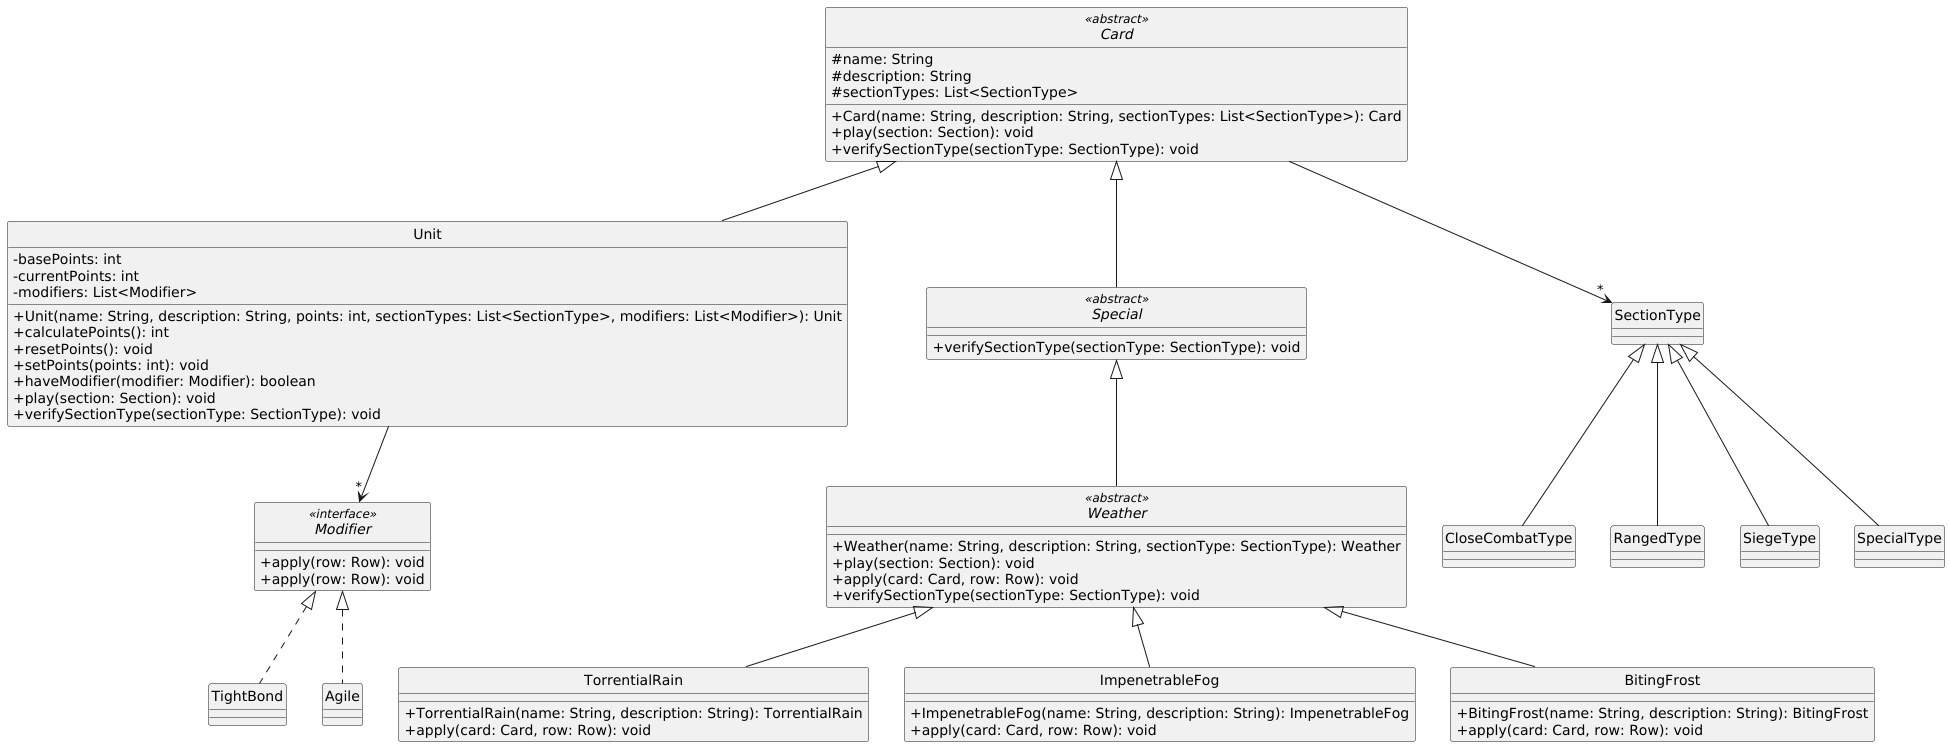

The diagram above was rendered by PlantUML. Its source (embedded in the PNG):
@startuml

skinparam monochrome true
hide circle
skinparam classAttributeIconSize 0

' =====================
' CARD HIERARCHY
' =====================

abstract class Card <<abstract>> {
  #name: String
  #description: String
  #sectionTypes: List<SectionType>
  +Card(name: String, description: String, sectionTypes: List<SectionType>): Card
  +play(section: Section): void
  +verifySectionType(sectionType: SectionType): void
}

class Unit {
  -basePoints: int
  -currentPoints: int
  -modifiers: List<Modifier>
  +Unit(name: String, description: String, points: int, sectionTypes: List<SectionType>, modifiers: List<Modifier>): Unit
  +calculatePoints(): int
  +resetPoints(): void
  +setPoints(points: int): void
  +haveModifier(modifier: Modifier): boolean
  +play(section: Section): void
  +verifySectionType(sectionType: SectionType): void
}

abstract class Special <<abstract>> {
  +verifySectionType(sectionType: SectionType): void
}

interface Modifier <<interface>> {
  +apply(row: Row): void
}

class TightBond {
}

class Agile {
}

abstract class Weather <<abstract>> {
  +Weather(name: String, description: String, sectionType: SectionType): Weather
  +play(section: Section): void
  +apply(card: Card, row: Row): void
  +verifySectionType(sectionType: SectionType): void
}

class TorrentialRain {
  +TorrentialRain(name: String, description: String): TorrentialRain
  +apply(card: Card, row: Row): void
}

class ImpenetrableFog {
  +ImpenetrableFog(name: String, description: String): ImpenetrableFog
  +apply(card: Card, row: Row): void
}

class BitingFrost {
  +BitingFrost(name: String, description: String): BitingFrost
  +apply(card: Card, row: Row): void
}

interface Modifier <<interface>> {
  +apply(row: Row): void
}

class TightBond {
}

class Agile {
}

' =====================
' RELATIONSHIPS
' =====================

Card <|-- Unit
Card <|-- Special

Card --> "*" SectionType

SectionType <|-- CloseCombatType
SectionType <|-- RangedType
SectionType <|-- SiegeType
SectionType <|-- SpecialType

Unit --> "*" Modifier

Modifier <|.. TightBond
Modifier <|.. Agile

Special <|-- Weather

Weather <|-- TorrentialRain
Weather <|-- ImpenetrableFog
Weather <|-- BitingFrost

@enduml